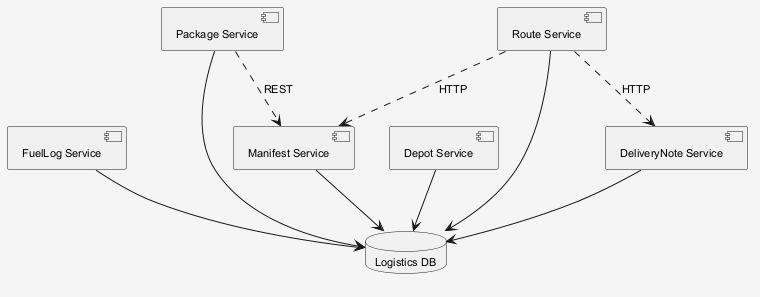

The diagram above was rendered by PlantUML. Its source (embedded in the PNG):
@startuml
skinparam shadowing false
skinparam backgroundColor #F5F5F5
skinparam defaultFontSize 11
component "FuelLog Service" as C_FuelLogService
component "Package Service" as C_PackageService
component "Route Service" as C_RouteService
component "Depot Service" as C_DepotService
component "DeliveryNote Service" as C_DeliveryNoteService
component "Manifest Service" as C_ManifestService
database "Logistics DB" as DB_logistics
C_FuelLogService --> DB_logistics
C_PackageService --> DB_logistics
C_RouteService --> DB_logistics
C_DepotService --> DB_logistics
C_DeliveryNoteService --> DB_logistics
C_ManifestService --> DB_logistics
C_PackageService ..> C_ManifestService : REST
C_RouteService ..> C_ManifestService : HTTP
C_RouteService ..> C_DeliveryNoteService : HTTP
@enduml